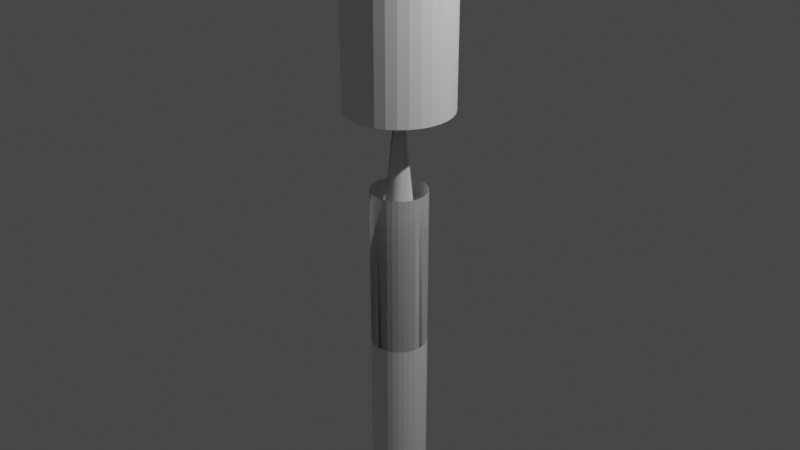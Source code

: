 # Source: barrel_edge_selected_Edge_Bevel_torch_Extrude_slide_normalExtrude_bottle.blend  (saved by Blender 3.2.14; exported with 4.5.12 LTS)
import bpy
from mathutils import Matrix  # noqa: F401  (used for matrix-valued properties, if any)

bpy.ops.wm.read_factory_settings(use_empty=True)
scene = bpy.context.scene
scene.name = 'Scene'

# ---- collections
col_collection = bpy.data.collections.new('Collection'); scene.collection.children.link(col_collection)

# ---- world
world_world = bpy.data.worlds.new('World'); scene.world = world_world
world_world.use_nodes = True; world_world.node_tree.nodes.clear()
_N = world_world.node_tree.nodes; _L = world_world.node_tree.links
n0 = _N.new('ShaderNodeOutputWorld'); n0.name = 'World Output'; n0.location = (300, 300)
n1 = _N.new('ShaderNodeBackground'); n1.name = 'Background'; n1.location = (10, 300)
n1.inputs[0].default_value = (0.05088, 0.05088, 0.05088, 1.0)
_L.new(n1.outputs[0], n0.inputs[0])
n0.is_active_output = True
world_world.color = (0.05088, 0.05088, 0.05088)
world_world.use_sun_shadow = False
world_world.sun_shadow_jitter_overblur = 0.0

# ---- cameras
cam_camera = bpy.data.cameras.new('Camera')
cam_camera.clip_end = 100.0
cam_camera.ortho_scale = 7.314

# ---- lights
light_light = bpy.data.lights.new('Light', 'POINT')
light_light.transmission_factor = 0.0
light_light.energy = 1000.0
light_light.shadow_soft_size = 0.1
light_light.shadow_maximum_resolution = 0.006
light_light.use_absolute_resolution = True

# ---- meshes
me_cylinder = bpy.data.meshes.new('Cylinder')
me_cylinder.from_pydata([(0.0, 1.0, -1.0), (0.0, 1.0, 1.0), (0.1951, 0.9808, -1.0), (0.1951, 0.9808, 1.0), (0.3827, 0.9239, -1.0), (0.3827, 0.9239, 1.0), (0.5556, 0.8315, -1.0), (0.5556, 0.8315, 1.0), (0.7071, 0.7071, -1.0), (0.7071, 0.7071, 1.0), (0.8315, 0.5556, -1.0), (0.8315, 0.5556, 1.0), (0.9239, 0.3827, -1.0), (0.9239, 0.3827, 1.0), (0.9808, 0.1951, -1.0), (0.9808, 0.1951, 1.0), (1.0, -4.371e-08, -1.0), (1.0, -4.371e-08, 1.0), (0.9808, -0.1951, -1.0), (0.9808, -0.1951, 1.0), (0.9239, -0.3827, -1.0), (0.9239, -0.3827, 1.0), (0.8315, -0.5556, -1.0), (0.8315, -0.5556, 1.0), (0.7071, -0.7071, -1.0), (0.7071, -0.7071, 1.0), (0.5556, -0.8315, -1.0), (0.5556, -0.8315, 1.0), (0.3827, -0.9239, -1.0), (0.3827, -0.9239, 1.0), (0.1951, -0.9808, -1.0), (0.1951, -0.9808, 1.0), (-8.742e-08, -1.0, -1.0), (-8.742e-08, -1.0, 1.0), (-0.1951, -0.9808, -1.0), (-0.1951, -0.9808, 1.0), (-0.3827, -0.9239, -1.0), (-0.3827, -0.9239, 1.0), (-0.5556, -0.8315, -1.0), (-0.5556, -0.8315, 1.0), (-0.7071, -0.7071, -1.0), (-0.7071, -0.7071, 1.0), (-0.8315, -0.5556, -1.0), (-0.8315, -0.5556, 1.0), (-0.9239, -0.3827, -1.0), (-0.9239, -0.3827, 1.0), (-0.9808, -0.1951, -1.0), (-0.9808, -0.1951, 1.0), (-1.0, 1.192e-08, -1.0), (-1.0, 1.192e-08, 1.0), (-0.9808, 0.1951, -1.0), (-0.9808, 0.1951, 1.0), (-0.9239, 0.3827, -1.0), (-0.9239, 0.3827, 1.0), (-0.8315, 0.5556, -1.0), (-0.8315, 0.5556, 1.0), (-0.7071, 0.7071, -1.0), (-0.7071, 0.7071, 1.0), (-0.5556, 0.8315, -1.0), (-0.5556, 0.8315, 1.0), (-0.3827, 0.9239, -1.0), (-0.3827, 0.9239, 1.0), (-0.1951, 0.9808, -1.0), (-0.1951, 0.9808, 1.0), (0.2476, 1.245, 1.0), (3.59e-08, 1.269, 1.0), (3.59e-08, 1.269, 0.9741), (0.4856, 1.172, 1.0), (0.705, 1.055, 1.0), (0.8973, 0.8973, 1.0), (1.055, 0.705, 1.0), (1.172, 0.4856, 1.0), (1.245, 0.2476, 1.0), (1.269, -5.14e-08, 1.0), (1.245, -0.2476, 1.0), (1.172, -0.4856, 1.0), (1.055, -0.705, 1.0), (0.8973, -0.8973, 1.0), (0.705, -1.055, 1.0), (0.4856, -1.172, 1.0), (0.2476, -1.245, 1.0), (-1.015e-07, -1.269, 1.0), (-0.2476, -1.245, 1.0), (-0.4856, -1.172, 1.0), (-0.705, -1.055, 1.0), (-0.8973, -0.8973, 1.0), (-1.055, -0.705, 1.0), (-1.172, -0.4856, 1.0), (-1.245, -0.2476, 1.0), (-1.269, 1.192e-08, 1.0), (-1.245, 0.2476, 1.0), (-1.172, 0.4856, 1.0), (-1.055, 0.705, 1.0), (-0.8973, 0.8973, 1.0), (-0.705, 1.055, 1.0), (-0.4856, 1.172, 1.0), (-0.2476, 1.245, 1.0), (0.2476, 1.245, 0.9741), (0.4856, 1.172, 0.9741), (0.705, 1.055, 0.9741), (0.8973, 0.8973, 0.9741), (1.055, 0.705, 0.9741), (1.172, 0.4856, 0.9741), (1.245, 0.2476, 0.9741), (1.269, -5.14e-08, 0.9741), (1.245, -0.2476, 0.9741), (1.172, -0.4856, 0.9741), (1.055, -0.705, 0.9741), (0.8973, -0.8973, 0.9741), (0.705, -1.055, 0.9741), (0.4856, -1.172, 0.9741), (0.2476, -1.245, 0.9741), (-1.015e-07, -1.269, 0.9741), (-0.2476, -1.245, 0.9741), (-0.4856, -1.172, 0.9741), (-0.705, -1.055, 0.9741), (-0.8973, -0.8973, 0.9741), (-1.055, -0.705, 0.9741), (-1.172, -0.4856, 0.9741), (-1.245, -0.2476, 0.9741), (-1.269, 1.192e-08, 0.9741), (-1.245, 0.2476, 0.9741), (-1.172, 0.4856, 0.9741), (-1.055, 0.705, 0.9741), (-0.8973, 0.8973, 0.9741), (-0.705, 1.055, 0.9741), (-0.4856, 1.172, 0.9741), (-0.2476, 1.245, 0.9741), (1.159e-07, 1.868, 0.9741), (0.0, 1.0, 0.1101), (0.1951, 0.9808, 0.1101), (0.3645, 1.832, 0.9741), (0.3827, 0.9239, 0.1101), (0.7149, 1.726, 0.9741), (0.5556, 0.8315, 0.1101), (1.038, 1.553, 0.9741), (0.7071, 0.7071, 0.1101), (1.321, 1.321, 0.9741), (0.8315, 0.5556, 0.1101), (1.553, 1.038, 0.9741), (0.9239, 0.3827, 0.1101), (1.726, 0.7149, 0.9741), (0.9808, 0.1951, 0.1101), (1.832, 0.3645, 0.9741), (1.0, -4.371e-08, 0.1101), (1.868, -6.854e-08, 0.9741), (0.9808, -0.1951, 0.1101), (1.832, -0.3645, 0.9741), (0.9239, -0.3827, 0.1101), (1.726, -0.7149, 0.9741), (0.8315, -0.5556, 0.1101), (1.553, -1.038, 0.9741), (0.7071, -0.7071, 0.1101), (1.321, -1.321, 0.9741), (0.5556, -0.8315, 0.1101), (1.038, -1.553, 0.9741), (0.3827, -0.9239, 0.1101), (0.7149, -1.726, 0.9741), (0.1951, -0.9808, 0.1101), (0.3645, -1.832, 0.9741), (-8.742e-08, -1.0, 0.1101), (-1.329e-07, -1.868, 0.9741), (-0.1951, -0.9808, 0.1101), (-0.3645, -1.832, 0.9741), (-0.3827, -0.9239, 0.1101), (-0.7149, -1.726, 0.9741), (-0.5556, -0.8315, 0.1101), (-1.038, -1.553, 0.9741), (-0.7071, -0.7071, 0.1101), (-1.321, -1.321, 0.9741), (-0.8315, -0.5556, 0.1101), (-1.553, -1.038, 0.9741), (-0.9239, -0.3827, 0.1101), (-1.726, -0.7149, 0.9741), (-0.9808, -0.1951, 0.1101), (-1.832, -0.3645, 0.9741), (-1.0, 1.192e-08, 0.1101), (-1.868, 1.192e-08, 0.9741), (-0.9808, 0.1951, 0.1101), (-1.832, 0.3645, 0.9741), (-0.9239, 0.3827, 0.1101), (-1.726, 0.7149, 0.9741), (-0.8315, 0.5556, 0.1101), (-1.553, 1.038, 0.9741), (-0.7071, 0.7071, 0.1101), (-1.321, 1.321, 0.9741), (-0.5556, 0.8315, 0.1101), (-1.038, 1.553, 0.9741), (-0.3827, 0.9239, 0.1101), (-0.7149, 1.726, 0.9741), (-0.1951, 0.9808, 0.1101), (-0.3645, 1.832, 0.9741), (-0.1951, 0.9808, -0.4705), (-0.3645, 1.832, 0.3935), (-1.108e-06, 1.868, 0.3935), (-1.224e-06, 1.0, -0.4705), (-0.3827, 0.9239, -0.4705), (-0.7149, 1.726, 0.3935), (-0.5556, 0.8315, -0.4705), (-1.038, 1.553, 0.3935), (-0.7071, 0.7071, -0.4705), (-1.321, 1.321, 0.3935), (-0.8315, 0.5556, -0.4705), (-1.553, 1.038, 0.3935), (-0.9239, 0.3827, -0.4705), (-1.726, 0.7149, 0.3935), (-0.9808, 0.1951, -0.4705), (-1.832, 0.3645, 0.3935), (-1.0, -2.435e-06, -0.4705), (-1.868, -2.435e-06, 0.3935), (-0.9808, -0.1951, -0.4705), (-1.832, -0.3645, 0.3935), (-0.9239, -0.3827, -0.4705), (-1.726, -0.7149, 0.3935), (-0.8315, -0.5556, -0.4705), (-1.553, -1.038, 0.3935), (-0.7071, -0.7071, -0.4705), (-1.321, -1.321, 0.3935), (-0.5556, -0.8315, -0.4705), (-1.038, -1.553, 0.3935), (-0.3827, -0.9239, -0.4705), (-0.7149, -1.726, 0.3935), (-0.1951, -0.9808, -0.4705), (-0.3645, -1.832, 0.3935), (-1.311e-06, -1.0, -0.4705), (-1.356e-06, -1.868, 0.3935), (0.1951, -0.9808, -0.4705), (0.3645, -1.832, 0.3935), (0.3827, -0.9239, -0.4705), (0.7149, -1.726, 0.3935), (0.5556, -0.8315, -0.4705), (1.038, -1.553, 0.3935), (0.7071, -0.7071, -0.4705), (1.321, -1.321, 0.3935), (0.8315, -0.5556, -0.4705), (1.553, -1.038, 0.3935), (0.9239, -0.3827, -0.4705), (1.726, -0.7149, 0.3935), (0.9808, -0.1951, -0.4705), (1.832, -0.3645, 0.3935), (1.0, -2.491e-06, -0.4705), (1.868, -2.516e-06, 0.3935), (0.9808, 0.1951, -0.4705), (1.832, 0.3645, 0.3935), (0.9239, 0.3827, -0.4705), (1.726, 0.7149, 0.3935), (0.8315, 0.5556, -0.4705), (1.553, 1.038, 0.3935), (0.7071, 0.7071, -0.4705), (1.321, 1.321, 0.3935), (0.5556, 0.8315, -0.4705), (1.038, 1.553, 0.3935), (0.3827, 0.9239, -0.4705), (0.7149, 1.726, 0.3935), (0.1951, 0.9808, -0.4705), (0.3645, 1.832, 0.3935), (-0.1951, 0.9808, -0.4705), (-0.3645, 1.832, 0.3935), (-1.108e-06, 1.868, 0.3935), (-1.224e-06, 1.0, -0.4705), (-0.3827, 0.9239, -0.4705), (-0.7149, 1.726, 0.3935), (-0.5556, 0.8315, -0.4705), (-1.038, 1.553, 0.3935), (-0.7071, 0.7071, -0.4705), (-1.321, 1.321, 0.3935), (-0.8315, 0.5556, -0.4705), (-1.553, 1.038, 0.3935), (-0.9239, 0.3827, -0.4705), (-1.726, 0.7149, 0.3935), (-0.9808, 0.1951, -0.4705), (-1.832, 0.3645, 0.3935), (-1.0, -2.435e-06, -0.4705), (-1.868, -2.435e-06, 0.3935), (-0.9808, -0.1951, -0.4705), (-1.832, -0.3645, 0.3935), (-0.9239, -0.3827, -0.4705), (-1.726, -0.7149, 0.3935), (-0.8315, -0.5556, -0.4705), (-1.553, -1.038, 0.3935), (-0.7071, -0.7071, -0.4705), (-1.321, -1.321, 0.3935), (-0.5556, -0.8315, -0.4705), (-1.038, -1.553, 0.3935), (-0.3827, -0.9239, -0.4705), (-0.7149, -1.726, 0.3935), (-0.1951, -0.9808, -0.4705), (-0.3645, -1.832, 0.3935), (-1.311e-06, -1.0, -0.4705), (-1.356e-06, -1.868, 0.3935), (0.1951, -0.9808, -0.4705), (0.3645, -1.832, 0.3935), (0.3827, -0.9239, -0.4705), (0.7149, -1.726, 0.3935), (0.5556, -0.8315, -0.4705), (1.038, -1.553, 0.3935), (0.7071, -0.7071, -0.4705), (1.321, -1.321, 0.3935), (0.8315, -0.5556, -0.4705), (1.553, -1.038, 0.3935), (0.9239, -0.3827, -0.4705), (1.726, -0.7149, 0.3935), (0.9808, -0.1951, -0.4705), (1.832, -0.3645, 0.3935), (1.0, -2.491e-06, -0.4705), (1.868, -2.516e-06, 0.3935), (0.9808, 0.1951, -0.4705), (1.832, 0.3645, 0.3935), (0.9239, 0.3827, -0.4705), (1.726, 0.7149, 0.3935), (0.8315, 0.5556, -0.4705), (1.553, 1.038, 0.3935), (0.7071, 0.7071, -0.4705), (1.321, 1.321, 0.3935), (0.5556, 0.8315, -0.4705), (1.038, 1.553, 0.3935), (0.3827, 0.9239, -0.4705), (0.7149, 1.726, 0.3935), (0.1951, 0.9808, -0.4705), (0.3645, 1.832, 0.3935), (0.1083, -0.5443, 1.092), (-0.0611, 0.3072, 1.956), (-1.387e-06, 0.3132, 1.956), (-1.505e-06, -0.555, 1.092), (0.2124, -0.5127, 1.092), (-0.1199, 0.2894, 1.956), (0.3083, -0.4614, 1.092), (-0.174, 0.2604, 1.956), (0.3924, -0.3924, 1.092), (-0.2215, 0.2215, 1.956), (0.4614, -0.3083, 1.092), (-0.2604, 0.174, 1.956), (0.5127, -0.2124, 1.092), (-0.2894, 0.1199, 1.956), (0.5443, -0.1083, 1.092), (-0.3072, 0.0611, 1.956), (0.555, -2.42e-06, 1.092), (-0.3132, -2.419e-06, 1.956), (0.5443, 0.1083, 1.092), (-0.3072, -0.06111, 1.956), (0.5127, 0.2124, 1.092), (-0.2894, -0.1199, 1.956), (0.4614, 0.3083, 1.092), (-0.2604, -0.174, 1.956), (0.3924, 0.3924, 1.092), (-0.2215, -0.2215, 1.956), (0.3083, 0.4614, 1.092), (-0.174, -0.2604, 1.956), (0.2124, 0.5127, 1.092), (-0.1199, -0.2894, 1.956), (0.1083, 0.5443, 1.092), (-0.0611, -0.3072, 1.956), (-1.246e-06, 0.555, 1.092), (-1.291e-06, -0.3132, 1.956), (-0.1083, 0.5443, 1.092), (0.0611, -0.3072, 1.956), (-0.2124, 0.5127, 1.092), (0.1199, -0.2894, 1.956), (-0.3083, 0.4614, 1.092), (0.174, -0.2604, 1.956), (-0.3924, 0.3924, 1.092), (0.2215, -0.2215, 1.956), (-0.4614, 0.3083, 1.092), (0.2604, -0.174, 1.956), (-0.5127, 0.2124, 1.092), (0.2894, -0.1199, 1.956), (-0.5443, 0.1083, 1.092), (0.3072, -0.06111, 1.956), (-0.555, -2.441e-06, 1.092), (0.3132, -2.466e-06, 1.956), (-0.5443, -0.1083, 1.092), (0.3072, 0.0611, 1.956), (-0.5127, -0.2124, 1.092), (0.2894, 0.1199, 1.956), (-0.4614, -0.3083, 1.092), (0.2604, 0.174, 1.956), (-0.3924, -0.3924, 1.092), (0.2215, 0.2215, 1.956), (-0.3083, -0.4614, 1.092), (0.174, 0.2604, 1.956), (-0.2124, -0.5127, 1.092), (0.1199, 0.2894, 1.956), (-0.1083, -0.5443, 1.092), (0.0611, 0.3072, 1.956)], [], [(46, 174, 176, 48), (21, 23, 76, 75), (179, 177, 120, 121), (3, 5, 67, 64), (55, 57, 93, 92), (48, 176, 178, 50), (37, 39, 84, 83), (52, 180, 182, 54), (19, 21, 75, 74), (54, 182, 184, 56), (128, 191, 127, 66), (53, 55, 92, 91), (56, 184, 186, 58), (1, 3, 64, 65), (4, 132, 134, 6), (35, 37, 83, 82), (58, 186, 188, 60), (17, 19, 74, 73), (6, 134, 136, 8), (60, 188, 190, 62), (8, 136, 138, 10), (51, 53, 91, 90), (10, 138, 140, 12), (33, 35, 82, 81), (2, 130, 132, 4), (15, 17, 73, 72), (12, 140, 142, 14), (14, 142, 144, 16), (49, 51, 90, 89), (16, 144, 146, 18), (31, 33, 81, 80), (131, 128, 66, 97), (191, 189, 126, 127), (189, 187, 125, 126), (187, 185, 124, 125), (185, 183, 123, 124), (183, 181, 122, 123), (181, 179, 121, 122), (50, 178, 180, 52), (177, 175, 119, 120), (175, 173, 118, 119), (173, 171, 117, 118), (171, 169, 116, 117), (169, 167, 115, 116), (167, 165, 114, 115), (165, 163, 113, 114), (163, 161, 112, 113), (161, 159, 111, 112), (159, 157, 110, 111), (157, 155, 109, 110), (155, 153, 108, 109), (153, 151, 107, 108), (151, 149, 106, 107), (149, 147, 105, 106), (147, 145, 104, 105), (145, 143, 103, 104), (143, 141, 102, 103), (141, 139, 101, 102), (139, 137, 100, 101), (137, 135, 99, 100), (135, 133, 98, 99), (133, 131, 97, 98), (62, 190, 129, 0), (66, 65, 64, 97), (97, 64, 67, 98), (98, 67, 68, 99), (99, 68, 69, 100), (100, 69, 70, 101), (101, 70, 71, 102), (102, 71, 72, 103), (103, 72, 73, 104), (104, 73, 74, 105), (105, 74, 75, 106), (106, 75, 76, 107), (107, 76, 77, 108), (108, 77, 78, 109), (109, 78, 79, 110), (110, 79, 80, 111), (111, 80, 81, 112), (112, 81, 82, 113), (113, 82, 83, 114), (114, 83, 84, 115), (115, 84, 85, 116), (116, 85, 86, 117), (117, 86, 87, 118), (118, 87, 88, 119), (119, 88, 89, 120), (120, 89, 90, 121), (121, 90, 91, 122), (122, 91, 92, 123), (123, 92, 93, 124), (124, 93, 94, 125), (125, 94, 95, 126), (126, 95, 96, 127), (127, 96, 65, 66), (39, 41, 85, 84), (44, 172, 174, 46), (57, 59, 94, 93), (42, 170, 172, 44), (5, 7, 68, 67), (23, 25, 77, 76), (40, 168, 170, 42), (41, 43, 86, 85), (38, 166, 168, 40), (59, 61, 95, 94), (7, 9, 69, 68), (36, 164, 166, 38), (25, 27, 78, 77), (34, 162, 164, 36), (43, 45, 87, 86), (32, 160, 162, 34), (61, 63, 96, 95), (9, 11, 70, 69), (30, 158, 160, 32), (27, 29, 79, 78), (28, 156, 158, 30), (45, 47, 88, 87), (26, 154, 156, 28), (63, 1, 65, 96), (24, 152, 154, 26), (11, 13, 71, 70), (29, 31, 80, 79), (22, 150, 152, 24), (47, 49, 89, 88), (20, 148, 150, 22), (18, 146, 148, 20), (13, 15, 72, 71), (161, 163, 223, 225), (179, 181, 205, 207), (146, 144, 240, 238), (164, 162, 222, 220), (145, 147, 239, 241), (182, 180, 204, 202), (163, 165, 221, 223), (181, 183, 203, 205), (148, 146, 238, 236), (130, 129, 195, 254), (166, 164, 220, 218), (147, 149, 237, 239), (128, 131, 255, 194), (184, 182, 202, 200), (165, 167, 219, 221), (132, 130, 254, 252), (183, 185, 201, 203), (150, 148, 236, 234), (131, 133, 253, 255), (168, 166, 218, 216), (149, 151, 235, 237), (186, 184, 200, 198), (167, 169, 217, 219), (134, 132, 252, 250), (185, 187, 199, 201), (152, 150, 234, 232), (133, 135, 251, 253), (170, 168, 216, 214), (151, 153, 233, 235), (188, 186, 198, 196), (169, 171, 215, 217), (136, 134, 250, 248), (0, 129, 130, 2), (236, 238, 302, 300), (254, 195, 259, 318), (218, 220, 284, 282), (239, 237, 301, 303), (194, 255, 319, 258), (200, 202, 266, 264), (221, 219, 283, 285), (252, 254, 318, 316), (203, 201, 265, 267), (234, 236, 300, 298), (255, 253, 317, 319), (216, 218, 282, 280), (237, 235, 299, 301), (198, 200, 264, 262), (219, 217, 281, 283), (250, 252, 316, 314), (201, 199, 263, 265), (232, 234, 298, 296), (253, 251, 315, 317), (214, 216, 280, 278), (235, 233, 297, 299), (196, 198, 262, 260), (217, 215, 279, 281), (248, 250, 314, 312), (199, 197, 261, 263), (230, 232, 296, 294), (251, 249, 313, 315), (212, 214, 278, 276), (233, 231, 295, 297), (192, 196, 260, 256), (215, 213, 277, 279), (246, 248, 312, 310), (180, 178, 206, 204), (143, 145, 241, 243), (162, 160, 224, 222), (144, 142, 242, 240), (177, 179, 207, 209), (159, 161, 225, 227), (178, 176, 208, 206), (141, 143, 243, 245), (160, 158, 226, 224), (142, 140, 244, 242), (175, 177, 209, 211), (157, 159, 227, 229), (176, 174, 210, 208), (191, 128, 194, 193), (139, 141, 245, 247), (158, 156, 228, 226), (140, 138, 246, 244), (173, 175, 211, 213), (129, 190, 192, 195), (155, 157, 229, 231), (174, 172, 212, 210), (137, 139, 247, 249), (156, 154, 230, 228), (189, 191, 193, 197), (138, 136, 248, 246), (171, 173, 213, 215), (190, 188, 196, 192), (153, 155, 231, 233), (172, 170, 214, 212), (135, 137, 249, 251), (154, 152, 232, 230), (187, 189, 197, 199), (289, 287, 351, 353), (271, 269, 333, 335), (302, 304, 368, 366), (284, 286, 350, 348), (305, 303, 367, 369), (266, 268, 332, 330), (287, 285, 349, 351), (269, 267, 331, 333), (300, 302, 366, 364), (318, 259, 323, 382), (282, 284, 348, 346), (303, 301, 365, 367), (258, 319, 383, 322), (264, 266, 330, 328), (285, 283, 347, 349), (316, 318, 382, 380), (267, 265, 329, 331), (298, 300, 364, 362), (319, 317, 381, 383), (280, 282, 346, 344), (301, 299, 363, 365), (262, 264, 328, 326), (283, 281, 345, 347), (314, 316, 380, 378), (265, 263, 327, 329), (296, 298, 362, 360), (317, 315, 379, 381), (278, 280, 344, 342), (299, 297, 361, 363), (260, 262, 326, 324), (281, 279, 343, 345), (312, 314, 378, 376), (205, 203, 267, 269), (223, 221, 285, 287), (202, 204, 268, 266), (241, 239, 303, 305), (220, 222, 286, 284), (238, 240, 304, 302), (207, 205, 269, 271), (225, 223, 287, 289), (204, 206, 270, 268), (243, 241, 305, 307), (222, 224, 288, 286), (240, 242, 306, 304), (209, 207, 271, 273), (227, 225, 289, 291), (206, 208, 272, 270), (245, 243, 307, 309), (224, 226, 290, 288), (242, 244, 308, 306), (211, 209, 273, 275), (229, 227, 291, 293), (208, 210, 274, 272), (193, 194, 258, 257), (247, 245, 309, 311), (226, 228, 292, 290), (244, 246, 310, 308), (213, 211, 275, 277), (195, 192, 256, 259), (231, 229, 293, 295), (210, 212, 276, 274), (249, 247, 311, 313), (228, 230, 294, 292), (197, 193, 257, 261), (321, 322, 323, 320), (325, 321, 320, 324), (327, 325, 324, 326), (329, 327, 326, 328), (331, 329, 328, 330), (333, 331, 330, 332), (335, 333, 332, 334), (337, 335, 334, 336), (339, 337, 336, 338), (341, 339, 338, 340), (343, 341, 340, 342), (345, 343, 342, 344), (347, 345, 344, 346), (349, 347, 346, 348), (351, 349, 348, 350), (353, 351, 350, 352), (355, 353, 352, 354), (357, 355, 354, 356), (359, 357, 356, 358), (361, 359, 358, 360), (363, 361, 360, 362), (365, 363, 362, 364), (367, 365, 364, 366), (369, 367, 366, 368), (371, 369, 368, 370), (373, 371, 370, 372), (375, 373, 372, 374), (377, 375, 374, 376), (379, 377, 376, 378), (381, 379, 378, 380), (383, 381, 380, 382), (322, 383, 382, 323), (268, 270, 334, 332), (307, 305, 369, 371), (286, 288, 352, 350), (304, 306, 370, 368), (273, 271, 335, 337), (291, 289, 353, 355), (270, 272, 336, 334), (309, 307, 371, 373), (288, 290, 354, 352), (306, 308, 372, 370), (275, 273, 337, 339), (293, 291, 355, 357), (272, 274, 338, 336), (257, 258, 322, 321), (311, 309, 373, 375), (290, 292, 356, 354), (308, 310, 374, 372), (277, 275, 339, 341), (259, 256, 320, 323), (295, 293, 357, 359), (274, 276, 340, 338), (313, 311, 375, 377), (292, 294, 358, 356), (261, 257, 321, 325), (310, 312, 376, 374), (279, 277, 341, 343), (256, 260, 324, 320), (297, 295, 359, 361), (276, 278, 342, 340), (315, 313, 377, 379), (294, 296, 360, 358), (263, 261, 325, 327)])
_uv = me_cylinder.uv_layers.new(name='UVMap')
_uv.uv.foreach_set('vector', [0.2812, 0.5, 0.2812, 0.7775, 0.25, 0.7775, 0.25, 0.5, 0.4717, 0.1582, 0.4496, 0.1167, 0.4496, 0.1167, 0.4717, 0.1582, 0.2095, 0.9935, 0.2592, 0.9935, 0.25, 0.9935, 0.2188, 0.9935, 0.2968, 0.4854, 0.3418, 0.4717, 0.3418, 0.4717, 0.2968, 0.4854, 0.05045, 0.3833, 0.08029, 0.4197, 0.08029, 0.4197, 0.05045, 0.3833, 0.25, 0.5, 0.25, 0.7775, 0.2188, 0.7775, 0.2188, 0.5, 0.1582, 0.02827, 0.1167, 0.05045, 0.1167, 0.05045, 0.1582, 0.02827, 0.1875, 0.5, 0.1875, 0.7775, 0.1562, 0.7775, 0.1562, 0.5, 0.4854, 0.2032, 0.4717, 0.1582, 0.4717, 0.1582, 0.4854, 0.2032, 0.1562, 0.5, 0.1562, 0.7775, 0.125, 0.7775, 0.125, 0.5, 0.001198, 0.9935, 0.04047, 0.9935, 0.03125, 0.9935, 0.0, 0.9935, 0.02827, 0.3418, 0.05045, 0.3833, 0.05045, 0.3833, 0.02827, 0.3418, 0.125, 0.5, 0.125, 0.7775, 0.09375, 0.7775, 0.09375, 0.5, 0.25, 0.49, 0.2968, 0.4854, 0.2968, 0.4854, 0.25, 0.49, 0.9375, 0.5, 0.9375, 0.7775, 0.9062, 0.7775, 0.9062, 0.5, 0.2032, 0.01461, 0.1582, 0.02827, 0.1582, 0.02827, 0.2032, 0.01461, 0.09375, 0.5, 0.09375, 0.7775, 0.0625, 0.7775, 0.0625, 0.5, 0.49, 0.25, 0.4854, 0.2032, 0.4854, 0.2032, 0.49, 0.25, 0.9062, 0.5, 0.9062, 0.7775, 0.875, 0.7775, 0.875, 0.5, 0.0625, 0.5, 0.0625, 0.7775, 0.03125, 0.7775, 0.03125, 0.5, 0.875, 0.5, 0.875, 0.7775, 0.8438, 0.7775, 0.8438, 0.5, 0.01461, 0.2968, 0.02827, 0.3418, 0.02827, 0.3418, 0.01461, 0.2968, 0.8438, 0.5, 0.8438, 0.7775, 0.8125, 0.7775, 0.8125, 0.5, 0.25, 0.01, 0.2032, 0.01461, 0.2032, 0.01461, 0.25, 0.01, 0.9688, 0.5, 0.9688, 0.7775, 0.9375, 0.7775, 0.9375, 0.5, 0.4854, 0.2968, 0.49, 0.25, 0.49, 0.25, 0.4854, 0.2968, 0.8125, 0.5, 0.8125, 0.7775, 0.7812, 0.7775, 0.7812, 0.5, 0.7812, 0.5, 0.7812, 0.7775, 0.75, 0.7775, 0.75, 0.5, 0.01, 0.25, 0.01461, 0.2968, 0.01461, 0.2968, 0.01, 0.25, 0.75, 0.5, 0.75, 0.7775, 0.7188, 0.7775, 0.7188, 0.5, 0.2968, 0.01461, 0.25, 0.01, 0.25, 0.01, 0.2968, 0.01461, 0.9595, 0.9935, 1.001, 0.9935, 1.0, 0.9935, 0.9688, 0.9935, 0.02203, 0.9935, 0.07172, 0.9935, 0.0625, 0.9935, 0.03125, 0.9935, 0.05328, 0.9935, 0.103, 0.9935, 0.09375, 0.9935, 0.0625, 0.9935, 0.08453, 0.9935, 0.1342, 0.9935, 0.125, 0.9935, 0.09375, 0.9935, 0.1158, 0.9935, 0.1655, 0.9935, 0.1562, 0.9935, 0.125, 0.9935, 0.147, 0.9935, 0.1967, 0.9935, 0.1875, 0.9935, 0.1562, 0.9935, 0.1783, 0.9935, 0.228, 0.9935, 0.2188, 0.9935, 0.1875, 0.9935, 0.2188, 0.5, 0.2188, 0.7775, 0.1875, 0.7775, 0.1875, 0.5, 0.2408, 0.9935, 0.2905, 0.9935, 0.2812, 0.9935, 0.25, 0.9935, 0.272, 0.9935, 0.3217, 0.9935, 0.3125, 0.9935, 0.2812, 0.9935, 0.3033, 0.9935, 0.353, 0.9935, 0.3438, 0.9935, 0.3125, 0.9935, 0.3345, 0.9935, 0.3842, 0.9935, 0.375, 0.9935, 0.3438, 0.9935, 0.3658, 0.9935, 0.4155, 0.9935, 0.4062, 0.9935, 0.375, 0.9935, 0.397, 0.9935, 0.4467, 0.9935, 0.4375, 0.9935, 0.4062, 0.9935, 0.4283, 0.9935, 0.478, 0.9935, 0.4688, 0.9935, 0.4375, 0.9935, 0.4595, 0.9935, 0.4205, 0.9935, 0.5, 0.9935, 0.4688, 0.9935, 0.4956, 0.9935, 0.5405, 0.9935, 0.5312, 0.9935, 0.5, 0.9935, 0.522, 0.9935, 0.5717, 0.9935, 0.5625, 0.9935, 0.5312, 0.9935, 0.5533, 0.9935, 0.603, 0.9935, 0.5938, 0.9935, 0.5625, 0.9935, 0.5845, 0.9935, 0.6342, 0.9935, 0.625, 0.9935, 0.5938, 0.9935, 0.6158, 0.9935, 0.6655, 0.9935, 0.6562, 0.9935, 0.625, 0.9935, 0.647, 0.9935, 0.6967, 0.9935, 0.6875, 0.9935, 0.6562, 0.9935, 0.6783, 0.9935, 0.728, 0.9935, 0.7188, 0.9935, 0.6875, 0.9935, 0.7095, 0.9935, 0.7592, 0.9935, 0.75, 0.9935, 0.7188, 0.9935, 0.7408, 0.9935, 0.7905, 0.9935, 0.7812, 0.9935, 0.75, 0.9935, 0.772, 0.9935, 0.8217, 0.9935, 0.8125, 0.9935, 0.7812, 0.9935, 0.8033, 0.9935, 0.853, 0.9935, 0.8438, 0.9935, 0.8125, 0.9935, 0.8345, 0.9935, 0.8842, 0.9935, 0.875, 0.9935, 0.8438, 0.9935, 0.8658, 0.9935, 0.9155, 0.9935, 0.9062, 0.9935, 0.875, 0.9935, 0.897, 0.9935, 0.9467, 0.9935, 0.9375, 0.9935, 0.9062, 0.9935, 0.9283, 0.9935, 0.978, 0.9935, 0.9688, 0.9935, 0.9375, 0.9935, 0.03125, 0.5, 0.03125, 0.7775, 0.0, 0.7775, 0.0, 0.5, 1.0, 0.9935, 1.0, 1.0, 0.9688, 1.0, 0.9688, 0.9935, 0.9688, 0.9935, 0.9688, 1.0, 0.9375, 1.0, 0.9375, 0.9935, 0.9375, 0.9935, 0.9375, 1.0, 0.9062, 1.0, 0.9062, 0.9935, 0.9062, 0.9935, 0.9062, 1.0, 0.875, 1.0, 0.875, 0.9935, 0.875, 0.9935, 0.875, 1.0, 0.8438, 1.0, 0.8438, 0.9935, 0.8438, 0.9935, 0.8438, 1.0, 0.8125, 1.0, 0.8125, 0.9935, 0.8125, 0.9935, 0.8125, 1.0, 0.7812, 1.0, 0.7812, 0.9935, 0.7812, 0.9935, 0.7812, 1.0, 0.75, 1.0, 0.75, 0.9935, 0.75, 0.9935, 0.75, 1.0, 0.7188, 1.0, 0.7188, 0.9935, 0.7188, 0.9935, 0.7188, 1.0, 0.6875, 1.0, 0.6875, 0.9935, 0.6875, 0.9935, 0.6875, 1.0, 0.6562, 1.0, 0.6562, 0.9935, 0.6562, 0.9935, 0.6562, 1.0, 0.625, 1.0, 0.625, 0.9935, 0.625, 0.9935, 0.625, 1.0, 0.5938, 1.0, 0.5938, 0.9935, 0.5938, 0.9935, 0.5938, 1.0, 0.5625, 1.0, 0.5625, 0.9935, 0.5625, 0.9935, 0.5625, 1.0, 0.5312, 1.0, 0.5312, 0.9935, 0.5312, 0.9935, 0.5312, 1.0, 0.5, 1.0, 0.5, 0.9935, 0.5, 0.9935, 0.5, 1.0, 0.4688, 1.0, 0.4688, 0.9935, 0.4688, 0.9935, 0.4688, 1.0, 0.4375, 1.0, 0.4375, 0.9935, 0.4375, 0.9935, 0.4375, 1.0, 0.4062, 1.0, 0.4062, 0.9935, 0.4062, 0.9935, 0.4062, 1.0, 0.375, 1.0, 0.375, 0.9935, 0.375, 0.9935, 0.375, 1.0, 0.3438, 1.0, 0.3438, 0.9935, 0.3438, 0.9935, 0.3438, 1.0, 0.3125, 1.0, 0.3125, 0.9935, 0.3125, 0.9935, 0.3125, 1.0, 0.2812, 1.0, 0.2812, 0.9935, 0.2812, 0.9935, 0.2812, 1.0, 0.25, 1.0, 0.25, 0.9935, 0.25, 0.9935, 0.25, 1.0, 0.2188, 1.0, 0.2188, 0.9935, 0.2188, 0.9935, 0.2188, 1.0, 0.1875, 1.0, 0.1875, 0.9935, 0.1875, 0.9935, 0.1875, 1.0, 0.1562, 1.0, 0.1562, 0.9935, 0.1562, 0.9935, 0.1562, 1.0, 0.125, 1.0, 0.125, 0.9935, 0.125, 0.9935, 0.125, 1.0, 0.09375, 1.0, 0.09375, 0.9935, 0.09375, 0.9935, 0.09375, 1.0, 0.0625, 1.0, 0.0625, 0.9935, 0.0625, 0.9935, 0.0625, 1.0, 0.03125, 1.0, 0.03125, 0.9935, 0.03125, 0.9935, 0.03125, 1.0, 0.0, 1.0, 0.0, 0.9935, 0.1167, 0.05045, 0.08029, 0.08029, 0.08029, 0.08029, 0.1167, 0.05045, 0.3125, 0.5, 0.3125, 0.7775, 0.2812, 0.7775, 0.2812, 0.5, 0.08029, 0.4197, 0.1167, 0.4496, 0.1167, 0.4496, 0.08029, 0.4197, 0.3438, 0.5, 0.3438, 0.7775, 0.3125, 0.7775, 0.3125, 0.5, 0.3418, 0.4717, 0.3833, 0.4496, 0.3833, 0.4496, 0.3418, 0.4717, 0.4496, 0.1167, 0.4197, 0.08029, 0.4197, 0.08029, 0.4496, 0.1167, 0.375, 0.5, 0.375, 0.7775, 0.3438, 0.7775, 0.3438, 0.5, 0.08029, 0.08029, 0.05045, 0.1167, 0.05045, 0.1167, 0.08029, 0.08029, 0.4062, 0.5, 0.4062, 0.7775, 0.375, 0.7775, 0.375, 0.5, 0.1167, 0.4496, 0.1582, 0.4717, 0.1582, 0.4717, 0.1167, 0.4496, 0.3833, 0.4496, 0.4197, 0.4197, 0.4197, 0.4197, 0.3833, 0.4496, 0.4375, 0.5, 0.4375, 0.7775, 0.4062, 0.7775, 0.4062, 0.5, 0.4197, 0.08029, 0.3833, 0.05045, 0.3833, 0.05045, 0.4197, 0.08029, 0.4688, 0.5, 0.4688, 0.7775, 0.4375, 0.7775, 0.4375, 0.5, 0.05045, 0.1167, 0.02827, 0.1582, 0.02827, 0.1582, 0.05045, 0.1167, 0.5, 0.5, 0.5, 0.7775, 0.4688, 0.7775, 0.4688, 0.5, 0.1582, 0.4717, 0.2032, 0.4854, 0.2032, 0.4854, 0.1582, 0.4717, 0.4197, 0.4197, 0.4496, 0.3833, 0.4496, 0.3833, 0.4197, 0.4197, 0.5312, 0.5, 0.5312, 0.7775, 0.5, 0.7775, 0.5, 0.5, 0.3833, 0.05045, 0.3418, 0.02827, 0.3418, 0.02827, 0.3833, 0.05045, 0.5625, 0.5, 0.5625, 0.7775, 0.5312, 0.7775, 0.5312, 0.5, 0.02827, 0.1582, 0.01461, 0.2032, 0.01461, 0.2032, 0.02827, 0.1582, 0.5938, 0.5, 0.5938, 0.7775, 0.5625, 0.7775, 0.5625, 0.5, 0.2032, 0.4854, 0.25, 0.49, 0.25, 0.49, 0.2032, 0.4854, 0.625, 0.5, 0.625, 0.7775, 0.5938, 0.7775, 0.5938, 0.5, 0.4496, 0.3833, 0.4717, 0.3418, 0.4717, 0.3418, 0.4496, 0.3833, 0.3418, 0.02827, 0.2968, 0.01461, 0.2968, 0.01461, 0.3418, 0.02827, 0.6562, 0.5, 0.6562, 0.7775, 0.625, 0.7775, 0.625, 0.5, 0.01461, 0.2032, 0.01, 0.25, 0.01, 0.25, 0.01461, 0.2032, 0.6875, 0.5, 0.6875, 0.7775, 0.6562, 0.7775, 0.6562, 0.5, 0.7188, 0.5, 0.7188, 0.7775, 0.6875, 0.7775, 0.6875, 0.5, 0.4717, 0.3418, 0.4854, 0.2968, 0.4854, 0.2968, 0.4717, 0.3418, 0.4205, 0.9935, 0.4595, 0.9935, 0.4595, 0.9935, 0.4205, 0.9935, 0.228, 0.9935, 0.1783, 0.9935, 0.1783, 0.9935, 0.228, 0.9935, 0.7188, 0.7775, 0.75, 0.7775, 0.75, 0.7775, 0.7188, 0.7775, 0.4375, 0.7775, 0.4688, 0.7775, 0.4688, 0.7775, 0.4375, 0.7775, 0.7592, 0.9935, 0.7095, 0.9935, 0.7095, 0.9935, 0.7592, 0.9935, 0.1562, 0.7775, 0.1875, 0.7775, 0.1875, 0.7775, 0.1562, 0.7775, 0.478, 0.9935, 0.4283, 0.9935, 0.4283, 0.9935, 0.478, 0.9935, 0.1967, 0.9935, 0.147, 0.9935, 0.147, 0.9935, 0.1967, 0.9935, 0.6875, 0.7775, 0.7188, 0.7775, 0.7188, 0.7775, 0.6875, 0.7775, 0.9688, 0.7775, 1.0, 0.7775, 1.0, 0.7775, 0.9688, 0.7775, 0.4062, 0.7775, 0.4375, 0.7775, 0.4375, 0.7775, 0.4062, 0.7775, 0.728, 0.9935, 0.6783, 0.9935, 0.6783, 0.9935, 0.728, 0.9935, 1.001, 0.9935, 0.9595, 0.9935, 0.9595, 0.9935, 1.001, 0.9935, 0.125, 0.7775, 0.1562, 0.7775, 0.1562, 0.7775, 0.125, 0.7775, 0.4467, 0.9935, 0.397, 0.9935, 0.397, 0.9935, 0.4467, 0.9935, 0.9375, 0.7775, 0.9688, 0.7775, 0.9688, 0.7775, 0.9375, 0.7775, 0.1655, 0.9935, 0.1158, 0.9935, 0.1158, 0.9935, 0.1655, 0.9935, 0.6562, 0.7775, 0.6875, 0.7775, 0.6875, 0.7775, 0.6562, 0.7775, 0.978, 0.9935, 0.9283, 0.9935, 0.9283, 0.9935, 0.978, 0.9935, 0.375, 0.7775, 0.4062, 0.7775, 0.4062, 0.7775, 0.375, 0.7775, 0.6967, 0.9935, 0.647, 0.9935, 0.647, 0.9935, 0.6967, 0.9935, 0.09375, 0.7775, 0.125, 0.7775, 0.125, 0.7775, 0.09375, 0.7775, 0.4155, 0.9935, 0.3658, 0.9935, 0.3658, 0.9935, 0.4155, 0.9935, 0.9062, 0.7775, 0.9375, 0.7775, 0.9375, 0.7775, 0.9062, 0.7775, 0.1342, 0.9935, 0.08453, 0.9935, 0.08453, 0.9935, 0.1342, 0.9935, 0.625, 0.7775, 0.6562, 0.7775, 0.6562, 0.7775, 0.625, 0.7775, 0.9467, 0.9935, 0.897, 0.9935, 0.897, 0.9935, 0.9467, 0.9935, 0.3438, 0.7775, 0.375, 0.7775, 0.375, 0.7775, 0.3438, 0.7775, 0.6655, 0.9935, 0.6158, 0.9935, 0.6158, 0.9935, 0.6655, 0.9935, 0.0625, 0.7775, 0.09375, 0.7775, 0.09375, 0.7775, 0.0625, 0.7775, 0.3842, 0.9935, 0.3345, 0.9935, 0.3345, 0.9935, 0.3842, 0.9935, 0.875, 0.7775, 0.9062, 0.7775, 0.9062, 0.7775, 0.875, 0.7775, 1.0, 0.5, 1.0, 0.7775, 0.9688, 0.7775, 0.9688, 0.5, 0.6875, 0.7775, 0.7188, 0.7775, 0.7188, 0.7775, 0.6875, 0.7775, 0.9688, 0.7775, 1.0, 0.7775, 1.0, 0.7775, 0.9688, 0.7775, 0.4062, 0.7775, 0.4375, 0.7775, 0.4375, 0.7775, 0.4062, 0.7775, 0.728, 0.9935, 0.6783, 0.9935, 0.6783, 0.9935, 0.728, 0.9935, 1.001, 0.9935, 0.9595, 0.9935, 0.9595, 0.9935, 1.001, 0.9935, 0.125, 0.7775, 0.1562, 0.7775, 0.1562, 0.7775, 0.125, 0.7775, 0.4467, 0.9935, 0.397, 0.9935, 0.397, 0.9935, 0.4467, 0.9935, 0.9375, 0.7775, 0.9688, 0.7775, 0.9688, 0.7775, 0.9375, 0.7775, 0.1655, 0.9935, 0.1158, 0.9935, 0.1158, 0.9935, 0.1655, 0.9935, 0.6562, 0.7775, 0.6875, 0.7775, 0.6875, 0.7775, 0.6562, 0.7775, 0.978, 0.9935, 0.9283, 0.9935, 0.9283, 0.9935, 0.978, 0.9935, 0.375, 0.7775, 0.4062, 0.7775, 0.4062, 0.7775, 0.375, 0.7775, 0.6967, 0.9935, 0.647, 0.9935, 0.647, 0.9935, 0.6967, 0.9935, 0.09375, 0.7775, 0.125, 0.7775, 0.125, 0.7775, 0.09375, 0.7775, 0.4155, 0.9935, 0.3658, 0.9935, 0.3658, 0.9935, 0.4155, 0.9935, 0.9062, 0.7775, 0.9375, 0.7775, 0.9375, 0.7775, 0.9062, 0.7775, 0.1342, 0.9935, 0.08453, 0.9935, 0.08453, 0.9935, 0.1342, 0.9935, 0.625, 0.7775, 0.6562, 0.7775, 0.6562, 0.7775, 0.625, 0.7775, 0.9467, 0.9935, 0.897, 0.9935, 0.897, 0.9935, 0.9467, 0.9935, 0.3438, 0.7775, 0.375, 0.7775, 0.375, 0.7775, 0.3438, 0.7775, 0.6655, 0.9935, 0.6158, 0.9935, 0.6158, 0.9935, 0.6655, 0.9935, 0.0625, 0.7775, 0.09375, 0.7775, 0.09375, 0.7775, 0.0625, 0.7775, 0.3842, 0.9935, 0.3345, 0.9935, 0.3345, 0.9935, 0.3842, 0.9935, 0.875, 0.7775, 0.9062, 0.7775, 0.9062, 0.7775, 0.875, 0.7775, 0.103, 0.9935, 0.05328, 0.9935, 0.05328, 0.9935, 0.103, 0.9935, 0.5938, 0.7775, 0.625, 0.7775, 0.625, 0.7775, 0.5938, 0.7775, 0.9155, 0.9935, 0.8658, 0.9935, 0.8658, 0.9935, 0.9155, 0.9935, 0.3125, 0.7775, 0.3438, 0.7775, 0.3438, 0.7775, 0.3125, 0.7775, 0.6342, 0.9935, 0.5845, 0.9935, 0.5845, 0.9935, 0.6342, 0.9935, 0.03125, 0.7775, 0.0625, 0.7775, 0.0625, 0.7775, 0.03125, 0.7775, 0.353, 0.9935, 0.3033, 0.9935, 0.3033, 0.9935, 0.353, 0.9935, 0.8438, 0.7775, 0.875, 0.7775, 0.875, 0.7775, 0.8438, 0.7775, 0.1875, 0.7775, 0.2188, 0.7775, 0.2188, 0.7775, 0.1875, 0.7775, 0.7905, 0.9935, 0.7408, 0.9935, 0.7408, 0.9935, 0.7905, 0.9935, 0.4688, 0.7775, 0.5, 0.7775, 0.5, 0.7775, 0.4688, 0.7775, 0.75, 0.7775, 0.7812, 0.7775, 0.7812, 0.7775, 0.75, 0.7775, 0.2592, 0.9935, 0.2095, 0.9935, 0.2095, 0.9935, 0.2592, 0.9935, 0.5405, 0.9935, 0.4956, 0.9935, 0.4956, 0.9935, 0.5405, 0.9935, 0.2188, 0.7775, 0.25, 0.7775, 0.25, 0.7775, 0.2188, 0.7775, 0.8217, 0.9935, 0.772, 0.9935, 0.772, 0.9935, 0.8217, 0.9935, 0.5, 0.7775, 0.5312, 0.7775, 0.5312, 0.7775, 0.5, 0.7775, 0.7812, 0.7775, 0.8125, 0.7775, 0.8125, 0.7775, 0.7812, 0.7775, 0.2905, 0.9935, 0.2408, 0.9935, 0.2408, 0.9935, 0.2905, 0.9935, 0.5717, 0.9935, 0.522, 0.9935, 0.522, 0.9935, 0.5717, 0.9935, 0.25, 0.7775, 0.2812, 0.7775, 0.2812, 0.7775, 0.25, 0.7775, 0.04047, 0.9935, 0.001198, 0.9935, 0.001198, 0.9935, 0.04047, 0.9935, 0.853, 0.9935, 0.8033, 0.9935, 0.8033, 0.9935, 0.853, 0.9935, 0.5312, 0.7775, 0.5625, 0.7775, 0.5625, 0.7775, 0.5312, 0.7775, 0.8125, 0.7775, 0.8438, 0.7775, 0.8438, 0.7775, 0.8125, 0.7775, 0.3217, 0.9935, 0.272, 0.9935, 0.272, 0.9935, 0.3217, 0.9935, 0.0, 0.7775, 0.03125, 0.7775, 0.03125, 0.7775, 0.0, 0.7775, 0.603, 0.9935, 0.5533, 0.9935, 0.5533, 0.9935, 0.603, 0.9935, 0.2812, 0.7775, 0.3125, 0.7775, 0.3125, 0.7775, 0.2812, 0.7775, 0.8842, 0.9935, 0.8345, 0.9935, 0.8345, 0.9935, 0.8842, 0.9935, 0.5625, 0.7775, 0.5938, 0.7775, 0.5938, 0.7775, 0.5625, 0.7775, 0.07172, 0.9935, 0.02203, 0.9935, 0.02203, 0.9935, 0.07172, 0.9935, 0.8438, 0.7775, 0.875, 0.7775, 0.875, 0.7775, 0.8438, 0.7775, 0.353, 0.9935, 0.3033, 0.9935, 0.3033, 0.9935, 0.353, 0.9935, 0.03125, 0.7775, 0.0625, 0.7775, 0.0625, 0.7775, 0.03125, 0.7775, 0.6342, 0.9935, 0.5845, 0.9935, 0.5845, 0.9935, 0.6342, 0.9935, 0.3125, 0.7775, 0.3438, 0.7775, 0.3438, 0.7775, 0.3125, 0.7775, 0.9155, 0.9935, 0.8658, 0.9935, 0.8658, 0.9935, 0.9155, 0.9935, 0.5938, 0.7775, 0.625, 0.7775, 0.625, 0.7775, 0.5938, 0.7775, 0.103, 0.9935, 0.05328, 0.9935, 0.05328, 0.9935, 0.103, 0.9935, 0.4205, 0.9935, 0.4595, 0.9935, 0.4595, 0.9935, 0.4205, 0.9935, 0.228, 0.9935, 0.1783, 0.9935, 0.1783, 0.9935, 0.228, 0.9935, 0.7188, 0.7775, 0.75, 0.7775, 0.75, 0.7775, 0.7188, 0.7775, 0.4375, 0.7775, 0.4688, 0.7775, 0.4688, 0.7775, 0.4375, 0.7775, 0.7592, 0.9935, 0.7095, 0.9935, 0.7095, 0.9935, 0.7592, 0.9935, 0.1562, 0.7775, 0.1875, 0.7775, 0.1875, 0.7775, 0.1562, 0.7775, 0.478, 0.9935, 0.4283, 0.9935, 0.4283, 0.9935, 0.478, 0.9935, 0.1967, 0.9935, 0.147, 0.9935, 0.147, 0.9935, 0.1967, 0.9935, 0.6875, 0.7775, 0.7188, 0.7775, 0.7188, 0.7775, 0.6875, 0.7775, 0.9688, 0.7775, 1.0, 0.7775, 1.0, 0.7775, 0.9688, 0.7775, 0.4062, 0.7775, 0.4375, 0.7775, 0.4375, 0.7775, 0.4062, 0.7775, 0.728, 0.9935, 0.6783, 0.9935, 0.6783, 0.9935, 0.728, 0.9935, 1.001, 0.9935, 0.9595, 0.9935, 0.9595, 0.9935, 1.001, 0.9935, 0.125, 0.7775, 0.1562, 0.7775, 0.1562, 0.7775, 0.125, 0.7775, 0.4467, 0.9935, 0.397, 0.9935, 0.397, 0.9935, 0.4467, 0.9935, 0.9375, 0.7775, 0.9688, 0.7775, 0.9688, 0.7775, 0.9375, 0.7775, 0.1655, 0.9935, 0.1158, 0.9935, 0.1158, 0.9935, 0.1655, 0.9935, 0.6562, 0.7775, 0.6875, 0.7775, 0.6875, 0.7775, 0.6562, 0.7775, 0.978, 0.9935, 0.9283, 0.9935, 0.9283, 0.9935, 0.978, 0.9935, 0.375, 0.7775, 0.4062, 0.7775, 0.4062, 0.7775, 0.375, 0.7775, 0.6967, 0.9935, 0.647, 0.9935, 0.647, 0.9935, 0.6967, 0.9935, 0.09375, 0.7775, 0.125, 0.7775, 0.125, 0.7775, 0.09375, 0.7775, 0.4155, 0.9935, 0.3658, 0.9935, 0.3658, 0.9935, 0.4155, 0.9935, 0.9062, 0.7775, 0.9375, 0.7775, 0.9375, 0.7775, 0.9062, 0.7775, 0.1342, 0.9935, 0.08453, 0.9935, 0.08453, 0.9935, 0.1342, 0.9935, 0.625, 0.7775, 0.6562, 0.7775, 0.6562, 0.7775, 0.625, 0.7775, 0.9467, 0.9935, 0.897, 0.9935, 0.897, 0.9935, 0.9467, 0.9935, 0.3438, 0.7775, 0.375, 0.7775, 0.375, 0.7775, 0.3438, 0.7775, 0.6655, 0.9935, 0.6158, 0.9935, 0.6158, 0.9935, 0.6655, 0.9935, 0.0625, 0.7775, 0.09375, 0.7775, 0.09375, 0.7775, 0.0625, 0.7775, 0.3842, 0.9935, 0.3345, 0.9935, 0.3345, 0.9935, 0.3842, 0.9935, 0.875, 0.7775, 0.9062, 0.7775, 0.9062, 0.7775, 0.875, 0.7775, 0.1967, 0.9935, 0.147, 0.9935, 0.147, 0.9935, 0.1967, 0.9935, 0.478, 0.9935, 0.4283, 0.9935, 0.4283, 0.9935, 0.478, 0.9935, 0.1562, 0.7775, 0.1875, 0.7775, 0.1875, 0.7775, 0.1562, 0.7775, 0.7592, 0.9935, 0.7095, 0.9935, 0.7095, 0.9935, 0.7592, 0.9935, 0.4375, 0.7775, 0.4688, 0.7775, 0.4688, 0.7775, 0.4375, 0.7775, 0.7188, 0.7775, 0.75, 0.7775, 0.75, 0.7775, 0.7188, 0.7775, 0.228, 0.9935, 0.1783, 0.9935, 0.1783, 0.9935, 0.228, 0.9935, 0.4205, 0.9935, 0.4595, 0.9935, 0.4595, 0.9935, 0.4205, 0.9935, 0.1875, 0.7775, 0.2188, 0.7775, 0.2188, 0.7775, 0.1875, 0.7775, 0.7905, 0.9935, 0.7408, 0.9935, 0.7408, 0.9935, 0.7905, 0.9935, 0.4688, 0.7775, 0.5, 0.7775, 0.5, 0.7775, 0.4688, 0.7775, 0.75, 0.7775, 0.7812, 0.7775, 0.7812, 0.7775, 0.75, 0.7775, 0.2592, 0.9935, 0.2095, 0.9935, 0.2095, 0.9935, 0.2592, 0.9935, 0.5405, 0.9935, 0.4956, 0.9935, 0.4956, 0.9935, 0.5405, 0.9935, 0.2188, 0.7775, 0.25, 0.7775, 0.25, 0.7775, 0.2188, 0.7775, 0.8217, 0.9935, 0.772, 0.9935, 0.772, 0.9935, 0.8217, 0.9935, 0.5, 0.7775, 0.5312, 0.7775, 0.5312, 0.7775, 0.5, 0.7775, 0.7812, 0.7775, 0.8125, 0.7775, 0.8125, 0.7775, 0.7812, 0.7775, 0.2905, 0.9935, 0.2408, 0.9935, 0.2408, 0.9935, 0.2905, 0.9935, 0.5717, 0.9935, 0.522, 0.9935, 0.522, 0.9935, 0.5717, 0.9935, 0.25, 0.7775, 0.2812, 0.7775, 0.2812, 0.7775, 0.25, 0.7775, 0.04047, 0.9935, 0.001198, 0.9935, 0.001198, 0.9935, 0.04047, 0.9935, 0.853, 0.9935, 0.8033, 0.9935, 0.8033, 0.9935, 0.853, 0.9935, 0.5312, 0.7775, 0.5625, 0.7775, 0.5625, 0.7775, 0.5312, 0.7775, 0.8125, 0.7775, 0.8438, 0.7775, 0.8438, 0.7775, 0.8125, 0.7775, 0.3217, 0.9935, 0.272, 0.9935, 0.272, 0.9935, 0.3217, 0.9935, 0.0, 0.7775, 0.03125, 0.7775, 0.03125, 0.7775, 0.0, 0.7775, 0.603, 0.9935, 0.5533, 0.9935, 0.5533, 0.9935, 0.603, 0.9935, 0.2812, 0.7775, 0.3125, 0.7775, 0.3125, 0.7775, 0.2812, 0.7775, 0.8842, 0.9935, 0.8345, 0.9935, 0.8345, 0.9935, 0.8842, 0.9935, 0.5625, 0.7775, 0.5938, 0.7775, 0.5938, 0.7775, 0.5625, 0.7775, 0.07172, 0.9935, 0.02203, 0.9935, 0.02203, 0.9935, 0.07172, 0.9935, 0.04047, 0.9935, 0.001198, 0.9935, 0.0, 0.7775, 0.03125, 0.7775, 0.07172, 0.9935, 0.02203, 0.9935, 0.03125, 0.7775, 0.0625, 0.7775, 0.103, 0.9935, 0.05328, 0.9935, 0.0625, 0.7775, 0.09375, 0.7775, 0.1342, 0.9935, 0.08453, 0.9935, 0.09375, 0.7775, 0.125, 0.7775, 0.1655, 0.9935, 0.1158, 0.9935, 0.125, 0.7775, 0.1562, 0.7775, 0.1967, 0.9935, 0.147, 0.9935, 0.1562, 0.7775, 0.1875, 0.7775, 0.228, 0.9935, 0.1783, 0.9935, 0.1875, 0.7775, 0.2188, 0.7775, 0.2592, 0.9935, 0.2095, 0.9935, 0.2188, 0.7775, 0.25, 0.7775, 0.2905, 0.9935, 0.2408, 0.9935, 0.25, 0.7775, 0.2812, 0.7775, 0.3217, 0.9935, 0.272, 0.9935, 0.2812, 0.7775, 0.3125, 0.7775, 0.353, 0.9935, 0.3033, 0.9935, 0.3125, 0.7775, 0.3438, 0.7775, 0.3842, 0.9935, 0.3345, 0.9935, 0.3438, 0.7775, 0.375, 0.7775, 0.4155, 0.9935, 0.3658, 0.9935, 0.375, 0.7775, 0.4062, 0.7775, 0.4467, 0.9935, 0.397, 0.9935, 0.4062, 0.7775, 0.4375, 0.7775, 0.478, 0.9935, 0.4283, 0.9935, 0.4375, 0.7775, 0.4688, 0.7775, 0.4205, 0.9935, 0.4595, 0.9935, 0.4688, 0.7775, 0.5, 0.7775, 0.5405, 0.9935, 0.4956, 0.9935, 0.5, 0.7775, 0.5312, 0.7775, 0.5717, 0.9935, 0.522, 0.9935, 0.5312, 0.7775, 0.5625, 0.7775, 0.603, 0.9935, 0.5533, 0.9935, 0.5625, 0.7775, 0.5938, 0.7775, 0.6342, 0.9935, 0.5845, 0.9935, 0.5938, 0.7775, 0.625, 0.7775, 0.6655, 0.9935, 0.6158, 0.9935, 0.625, 0.7775, 0.6562, 0.7775, 0.6967, 0.9935, 0.647, 0.9935, 0.6562, 0.7775, 0.6875, 0.7775, 0.728, 0.9935, 0.6783, 0.9935, 0.6875, 0.7775, 0.7188, 0.7775, 0.7592, 0.9935, 0.7095, 0.9935, 0.7188, 0.7775, 0.75, 0.7775, 0.7905, 0.9935, 0.7408, 0.9935, 0.75, 0.7775, 0.7812, 0.7775, 0.8217, 0.9935, 0.772, 0.9935, 0.7812, 0.7775, 0.8125, 0.7775, 0.853, 0.9935, 0.8033, 0.9935, 0.8125, 0.7775, 0.8438, 0.7775, 0.8842, 0.9935, 0.8345, 0.9935, 0.8438, 0.7775, 0.875, 0.7775, 0.9155, 0.9935, 0.8658, 0.9935, 0.875, 0.7775, 0.9062, 0.7775, 0.9467, 0.9935, 0.897, 0.9935, 0.9062, 0.7775, 0.9375, 0.7775, 0.978, 0.9935, 0.9283, 0.9935, 0.9375, 0.7775, 0.9688, 0.7775, 1.001, 0.9935, 0.9595, 0.9935, 0.9688, 0.7775, 1.0, 0.7775, 0.1875, 0.7775, 0.2188, 0.7775, 0.2188, 0.7775, 0.1875, 0.7775, 0.7905, 0.9935, 0.7408, 0.9935, 0.7408, 0.9935, 0.7905, 0.9935, 0.4688, 0.7775, 0.5, 0.7775, 0.5, 0.7775, 0.4688, 0.7775, 0.75, 0.7775, 0.7812, 0.7775, 0.7812, 0.7775, 0.75, 0.7775, 0.2592, 0.9935, 0.2095, 0.9935, 0.2095, 0.9935, 0.2592, 0.9935, 0.5405, 0.9935, 0.4956, 0.9935, 0.4956, 0.9935, 0.5405, 0.9935, 0.2188, 0.7775, 0.25, 0.7775, 0.25, 0.7775, 0.2188, 0.7775, 0.8217, 0.9935, 0.772, 0.9935, 0.772, 0.9935, 0.8217, 0.9935, 0.5, 0.7775, 0.5312, 0.7775, 0.5312, 0.7775, 0.5, 0.7775, 0.7812, 0.7775, 0.8125, 0.7775, 0.8125, 0.7775, 0.7812, 0.7775, 0.2905, 0.9935, 0.2408, 0.9935, 0.2408, 0.9935, 0.2905, 0.9935, 0.5717, 0.9935, 0.522, 0.9935, 0.522, 0.9935, 0.5717, 0.9935, 0.25, 0.7775, 0.2812, 0.7775, 0.2812, 0.7775, 0.25, 0.7775, 0.04047, 0.9935, 0.001198, 0.9935, 0.001198, 0.9935, 0.04047, 0.9935, 0.853, 0.9935, 0.8033, 0.9935, 0.8033, 0.9935, 0.853, 0.9935, 0.5312, 0.7775, 0.5625, 0.7775, 0.5625, 0.7775, 0.5312, 0.7775, 0.8125, 0.7775, 0.8438, 0.7775, 0.8438, 0.7775, 0.8125, 0.7775, 0.3217, 0.9935, 0.272, 0.9935, 0.272, 0.9935, 0.3217, 0.9935, 0.0, 0.7775, 0.03125, 0.7775, 0.03125, 0.7775, 0.0, 0.7775, 0.603, 0.9935, 0.5533, 0.9935, 0.5533, 0.9935, 0.603, 0.9935, 0.2812, 0.7775, 0.3125, 0.7775, 0.3125, 0.7775, 0.2812, 0.7775, 0.8842, 0.9935, 0.8345, 0.9935, 0.8345, 0.9935, 0.8842, 0.9935, 0.5625, 0.7775, 0.5938, 0.7775, 0.5938, 0.7775, 0.5625, 0.7775, 0.07172, 0.9935, 0.02203, 0.9935, 0.02203, 0.9935, 0.07172, 0.9935, 0.8438, 0.7775, 0.875, 0.7775, 0.875, 0.7775, 0.8438, 0.7775, 0.353, 0.9935, 0.3033, 0.9935, 0.3033, 0.9935, 0.353, 0.9935, 0.03125, 0.7775, 0.0625, 0.7775, 0.0625, 0.7775, 0.03125, 0.7775, 0.6342, 0.9935, 0.5845, 0.9935, 0.5845, 0.9935, 0.6342, 0.9935, 0.3125, 0.7775, 0.3438, 0.7775, 0.3438, 0.7775, 0.3125, 0.7775, 0.9155, 0.9935, 0.8658, 0.9935, 0.8658, 0.9935, 0.9155, 0.9935, 0.5938, 0.7775, 0.625, 0.7775, 0.625, 0.7775, 0.5938, 0.7775, 0.103, 0.9935, 0.05328, 0.9935, 0.05328, 0.9935, 0.103, 0.9935])
me_cylinder.update()

# ---- objects
ob_light = bpy.data.objects.new('Light', light_light)
ob_camera = bpy.data.objects.new('Camera', cam_camera)
ob_cylinder = bpy.data.objects.new('Cylinder', me_cylinder)

# ---- transforms, parenting, visibility, modifiers, constraints
ob_light.location = (4.076, 1.005, 5.904)
ob_light.rotation_euler = (0.6503, 0.05522, 1.866)
ob_light.lock_rotations_4d = False
ob_light.empty_display_type = 'ARROWS'
ob_light.color = (0.0, 0.0, 0.0, 0.0)
ob_light.lineart.crease_threshold = 0.0
ob_camera.location = (7.359, -6.926, 4.958)
ob_camera.rotation_euler = (1.109, 0.0, 0.8149)
ob_camera.lock_rotations_4d = False
ob_camera.empty_display_type = 'ARROWS'
ob_camera.color = (0.0, 0.0, 0.0, 0.0)
ob_camera.display_type = 'WIRE'
ob_camera.lineart.crease_threshold = 0.0
ob_cylinder.location = (0.0, 0.0, 0.0)
ob_cylinder.scale = (0.3, 0.3, 3.0)

# ---- collection membership
col_collection.objects.link(ob_light)
col_collection.objects.link(ob_camera)
col_collection.objects.link(ob_cylinder)

# ---- scene / render settings (as saved in the file)
scene.camera = ob_camera
scene.frame_start = 1; scene.frame_end = 250; scene.frame_set(1)
scene.render.engine = 'BLENDER_EEVEE_NEXT'
scene.cycles.sampling_pattern = 'TABULATED_SOBOL'
scene.cycles.use_light_tree = False
scene.view_settings.view_transform = 'Filmic'
bpy.context.view_layer.update()
